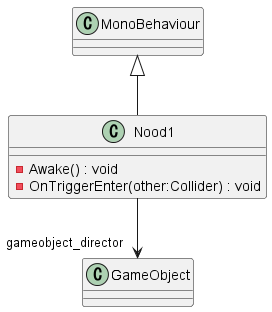

The diagram above was rendered by PlantUML. Its source (embedded in the PNG):
@startuml
class Nood1 {
    - Awake() : void
    - OnTriggerEnter(other:Collider) : void
}
MonoBehaviour <|-- Nood1
Nood1 --> "gameobject_director" GameObject
@enduml